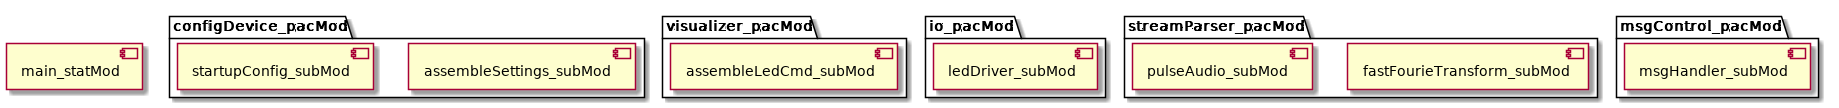

The diagram above was rendered by PlantUML. Its source (embedded in the PNG):
@startuml
skinparam componentStyle uml2

package configMod as "configDevice_pacMod" {
    component assembler as "assembleSettings_subMod"
    component startUpConfig as "startupConfig_subMod"
}

component main as "main_statMod"

package visMod as "visualizer_pacMod" {
    component assembleLedCmd as "assembleLedCmd_subMod"
}

package ioMod as "io_pacMod" {
    component ledDriver as "ledDriver_subMod"
}

package streamMod as "streamParser_pacMod" {
    component fft as "fastFourieTransform_subMod"
    component pulseAud as "pulseAudio_subMod"
}

package msgMod as "msgControl_pacMod" {
    component msgHandler as "msgHandler_subMod"
}


@enduml